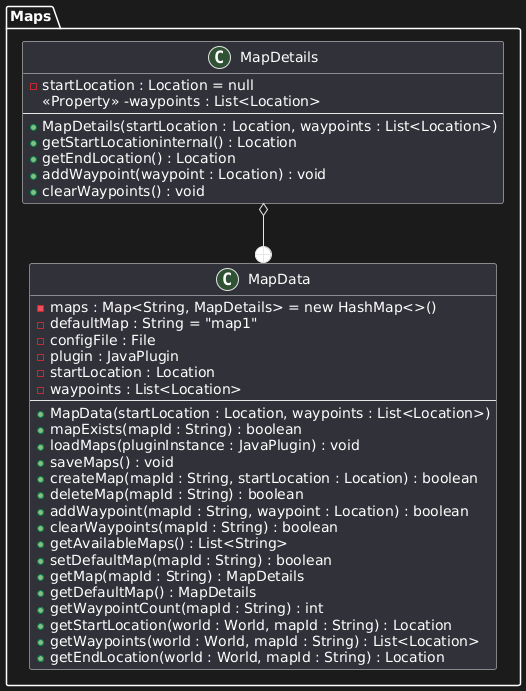

The diagram above was rendered by PlantUML. Its source (embedded in the PNG):
@startuml
folder "Maps" {
    class MapData {
        -maps : Map<String, MapDetails> = new HashMap<>()
        -defaultMap : String = "map1"
        -configFile : File
        -plugin : JavaPlugin
        -startLocation : Location
        -waypoints : List<Location>
        --
        +MapData(startLocation : Location, waypoints : List<Location>)
        +mapExists(mapId : String) : boolean
        +loadMaps(pluginInstance : JavaPlugin) : void
        +saveMaps() : void
        +createMap(mapId : String, startLocation : Location) : boolean
        +deleteMap(mapId : String) : boolean
        +addWaypoint(mapId : String, waypoint : Location) : boolean
        +clearWaypoints(mapId : String) : boolean
        +getAvailableMaps() : List<String>
        +setDefaultMap(mapId : String) : boolean
        +getMap(mapId : String) : MapDetails
        +getDefaultMap() : MapDetails
        +getWaypointCount(mapId : String) : int
        +getStartLocation(world : World, mapId : String) : Location
        +getWaypoints(world : World, mapId : String) : List<Location>
        +getEndLocation(world : World, mapId : String) : Location
    }

    class MapDetails {
        -startLocation : Location = null
        <<Property>> -waypoints : List<Location>
        --
        +MapDetails(startLocation : Location, waypoints : List<Location>)
        +getStartLocationinternal() : Location
        +getEndLocation() : Location
        +addWaypoint(waypoint : Location) : void
        +clearWaypoints() : void
    }
}

MapDetails o--+ MapData
@enduml